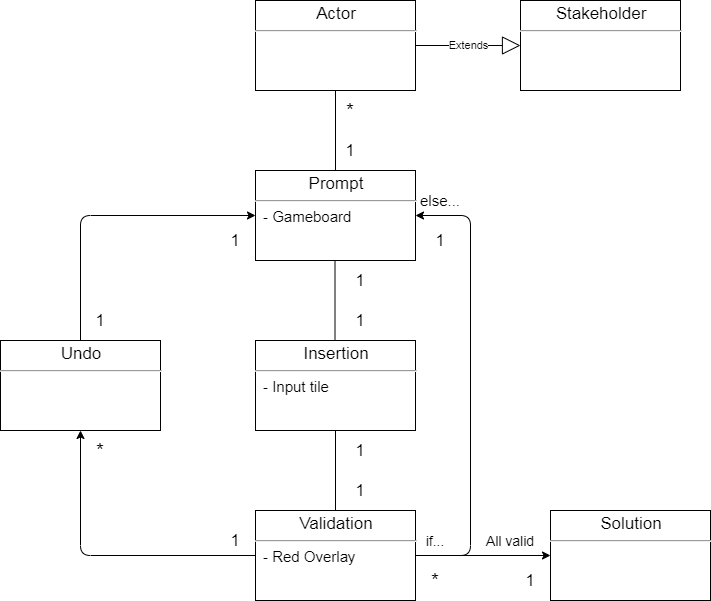

The diagram above was exported from draw.io. Its source (the exported page's mxGraphModel, read from the mxfile embedded in the PNG):
<mxGraphModel dx="1422" dy="745" grid="1" gridSize="10" guides="1" tooltips="1" connect="1" arrows="1" fold="1" page="1" pageScale="1" pageWidth="760" pageHeight="680" math="0" shadow="0">
  <root>
    <mxCell id="0" />
    <mxCell id="1" parent="0" />
    <mxCell id="8EvJ4065kVEAn8WzGC0s-11" value="&lt;p style=&quot;margin: 4px 0px 0px ; text-align: center&quot;&gt;&lt;font style=&quot;font-size: 17px&quot;&gt;Actor&lt;/font&gt;&lt;/p&gt;&lt;hr&gt;&lt;p style=&quot;margin: 0px 0px 0px 8px ; font-size: 15px&quot;&gt;&lt;br&gt;&lt;/p&gt;&lt;p style=&quot;margin: 0px 0px 0px 8px ; font-size: 15px&quot;&gt;&lt;br&gt;&lt;/p&gt;" style="verticalAlign=top;align=left;overflow=fill;fontSize=12;fontFamily=Helvetica;html=1;" vertex="1" parent="1">
      <mxGeometry x="295" y="40" width="160" height="90" as="geometry" />
    </mxCell>
    <mxCell id="8EvJ4065kVEAn8WzGC0s-13" value="&lt;p style=&quot;margin: 4px 0px 0px ; text-align: center&quot;&gt;&lt;span style=&quot;font-size: 17px&quot;&gt;Prompt&lt;/span&gt;&lt;/p&gt;&lt;hr&gt;&lt;p style=&quot;margin: 0px ; margin-left: 8px&quot;&gt;&lt;font style=&quot;font-size: 15px&quot;&gt;- Gameboard&lt;/font&gt;&lt;/p&gt;" style="verticalAlign=top;align=left;overflow=fill;fontSize=12;fontFamily=Helvetica;html=1;" vertex="1" parent="1">
      <mxGeometry x="295" y="210" width="160" height="90" as="geometry" />
    </mxCell>
    <mxCell id="8EvJ4065kVEAn8WzGC0s-14" value="&lt;p style=&quot;margin: 4px 0px 0px ; text-align: center&quot;&gt;&lt;font style=&quot;font-size: 17px&quot;&gt;Stakeholder&lt;/font&gt;&lt;/p&gt;&lt;hr&gt;&lt;p style=&quot;margin: 0px ; margin-left: 8px&quot;&gt;&lt;br&gt;&lt;/p&gt;" style="verticalAlign=top;align=left;overflow=fill;fontSize=12;fontFamily=Helvetica;html=1;" vertex="1" parent="1">
      <mxGeometry x="560" y="40" width="160" height="90" as="geometry" />
    </mxCell>
    <mxCell id="8EvJ4065kVEAn8WzGC0s-15" value="&lt;p style=&quot;margin: 4px 0px 0px ; text-align: center&quot;&gt;&lt;font style=&quot;font-size: 17px&quot;&gt;Insertion&lt;/font&gt;&lt;/p&gt;&lt;hr&gt;&lt;p style=&quot;margin: 0px ; margin-left: 8px&quot;&gt;&lt;font style=&quot;font-size: 15px&quot;&gt;- Input tile&lt;/font&gt;&lt;/p&gt;" style="verticalAlign=top;align=left;overflow=fill;fontSize=12;fontFamily=Helvetica;html=1;" vertex="1" parent="1">
      <mxGeometry x="295" y="380" width="160" height="90" as="geometry" />
    </mxCell>
    <mxCell id="8EvJ4065kVEAn8WzGC0s-16" value="&lt;p style=&quot;margin: 4px 0px 0px ; text-align: center&quot;&gt;&lt;font style=&quot;font-size: 17px&quot;&gt;Validation&lt;/font&gt;&lt;/p&gt;&lt;hr&gt;&lt;p style=&quot;margin: 0px ; margin-left: 8px&quot;&gt;&lt;font style=&quot;font-size: 15px&quot;&gt;- Red Overlay&lt;/font&gt;&lt;/p&gt;" style="verticalAlign=top;align=left;overflow=fill;fontSize=12;fontFamily=Helvetica;html=1;" vertex="1" parent="1">
      <mxGeometry x="295" y="550" width="160" height="90" as="geometry" />
    </mxCell>
    <mxCell id="8EvJ4065kVEAn8WzGC0s-17" value="&lt;p style=&quot;margin: 4px 0px 0px ; text-align: center&quot;&gt;&lt;font style=&quot;font-size: 17px&quot;&gt;Solution&lt;/font&gt;&lt;/p&gt;&lt;hr&gt;&lt;p style=&quot;margin: 0px ; margin-left: 8px&quot;&gt;&lt;br&gt;&lt;/p&gt;" style="verticalAlign=top;align=left;overflow=fill;fontSize=12;fontFamily=Helvetica;html=1;" vertex="1" parent="1">
      <mxGeometry x="590" y="550" width="160" height="90" as="geometry" />
    </mxCell>
    <mxCell id="8EvJ4065kVEAn8WzGC0s-18" value="&lt;p style=&quot;margin: 4px 0px 0px ; text-align: center&quot;&gt;&lt;font style=&quot;font-size: 17px&quot;&gt;Undo&lt;/font&gt;&lt;/p&gt;&lt;hr&gt;&lt;p style=&quot;margin: 0px ; margin-left: 8px&quot;&gt;&lt;br&gt;&lt;/p&gt;" style="verticalAlign=top;align=left;overflow=fill;fontSize=12;fontFamily=Helvetica;html=1;" vertex="1" parent="1">
      <mxGeometry x="40" y="380" width="160" height="90" as="geometry" />
    </mxCell>
    <mxCell id="8EvJ4065kVEAn8WzGC0s-20" value="Extends" style="endArrow=block;endSize=16;endFill=0;html=1;entryX=0;entryY=0.5;entryDx=0;entryDy=0;exitX=1;exitY=0.5;exitDx=0;exitDy=0;" edge="1" parent="1" source="8EvJ4065kVEAn8WzGC0s-11" target="8EvJ4065kVEAn8WzGC0s-14">
      <mxGeometry width="160" relative="1" as="geometry">
        <mxPoint x="500" y="130" as="sourcePoint" />
        <mxPoint x="190" y="700" as="targetPoint" />
      </mxGeometry>
    </mxCell>
    <mxCell id="8EvJ4065kVEAn8WzGC0s-21" value="" style="endArrow=none;html=1;entryX=0.5;entryY=1;entryDx=0;entryDy=0;exitX=0.5;exitY=0;exitDx=0;exitDy=0;" edge="1" parent="1" source="8EvJ4065kVEAn8WzGC0s-13" target="8EvJ4065kVEAn8WzGC0s-11">
      <mxGeometry width="50" height="50" relative="1" as="geometry">
        <mxPoint x="30" y="750" as="sourcePoint" />
        <mxPoint x="80" y="700" as="targetPoint" />
      </mxGeometry>
    </mxCell>
    <mxCell id="8EvJ4065kVEAn8WzGC0s-22" value="" style="endArrow=none;html=1;entryX=0.5;entryY=1;entryDx=0;entryDy=0;exitX=0.5;exitY=0;exitDx=0;exitDy=0;" edge="1" parent="1">
      <mxGeometry width="50" height="50" relative="1" as="geometry">
        <mxPoint x="374.5" y="380" as="sourcePoint" />
        <mxPoint x="374.5" y="300" as="targetPoint" />
      </mxGeometry>
    </mxCell>
    <mxCell id="8EvJ4065kVEAn8WzGC0s-26" value="" style="endArrow=classic;html=1;entryX=0.5;entryY=1;entryDx=0;entryDy=0;exitX=0;exitY=0.5;exitDx=0;exitDy=0;" edge="1" parent="1" source="8EvJ4065kVEAn8WzGC0s-16" target="8EvJ4065kVEAn8WzGC0s-18">
      <mxGeometry width="50" height="50" relative="1" as="geometry">
        <mxPoint x="40" y="710" as="sourcePoint" />
        <mxPoint x="90" y="660" as="targetPoint" />
        <Array as="points">
          <mxPoint x="120" y="595" />
        </Array>
      </mxGeometry>
    </mxCell>
    <mxCell id="8EvJ4065kVEAn8WzGC0s-28" value="" style="endArrow=classic;html=1;entryX=0;entryY=0.5;entryDx=0;entryDy=0;exitX=0.5;exitY=0;exitDx=0;exitDy=0;" edge="1" parent="1" source="8EvJ4065kVEAn8WzGC0s-18" target="8EvJ4065kVEAn8WzGC0s-13">
      <mxGeometry width="50" height="50" relative="1" as="geometry">
        <mxPoint x="40" y="710" as="sourcePoint" />
        <mxPoint x="90" y="660" as="targetPoint" />
        <Array as="points">
          <mxPoint x="120" y="255" />
        </Array>
      </mxGeometry>
    </mxCell>
    <mxCell id="8EvJ4065kVEAn8WzGC0s-29" value="" style="endArrow=none;html=1;entryX=0.5;entryY=1;entryDx=0;entryDy=0;exitX=0.5;exitY=0;exitDx=0;exitDy=0;" edge="1" parent="1" source="8EvJ4065kVEAn8WzGC0s-16" target="8EvJ4065kVEAn8WzGC0s-15">
      <mxGeometry width="50" height="50" relative="1" as="geometry">
        <mxPoint x="40" y="710" as="sourcePoint" />
        <mxPoint x="90" y="660" as="targetPoint" />
      </mxGeometry>
    </mxCell>
    <mxCell id="8EvJ4065kVEAn8WzGC0s-32" value="" style="endArrow=classic;html=1;entryX=1;entryY=0.5;entryDx=0;entryDy=0;exitX=1;exitY=0.5;exitDx=0;exitDy=0;" edge="1" parent="1" source="8EvJ4065kVEAn8WzGC0s-16" target="8EvJ4065kVEAn8WzGC0s-13">
      <mxGeometry width="50" height="50" relative="1" as="geometry">
        <mxPoint x="40" y="710" as="sourcePoint" />
        <mxPoint x="90" y="660" as="targetPoint" />
        <Array as="points">
          <mxPoint x="510" y="595" />
          <mxPoint x="510" y="255" />
        </Array>
      </mxGeometry>
    </mxCell>
    <mxCell id="8EvJ4065kVEAn8WzGC0s-33" value="" style="endArrow=classic;html=1;entryX=0;entryY=0.5;entryDx=0;entryDy=0;exitX=1;exitY=0.5;exitDx=0;exitDy=0;" edge="1" parent="1" source="8EvJ4065kVEAn8WzGC0s-16" target="8EvJ4065kVEAn8WzGC0s-17">
      <mxGeometry width="50" height="50" relative="1" as="geometry">
        <mxPoint x="40" y="710" as="sourcePoint" />
        <mxPoint x="90" y="660" as="targetPoint" />
      </mxGeometry>
    </mxCell>
    <mxCell id="8EvJ4065kVEAn8WzGC0s-34" value="&lt;font style=&quot;font-size: 14px&quot;&gt;if...&lt;/font&gt;" style="text;html=1;strokeColor=none;fillColor=none;align=center;verticalAlign=middle;whiteSpace=wrap;rounded=0;" vertex="1" parent="1">
      <mxGeometry x="455" y="570" width="40" height="20" as="geometry" />
    </mxCell>
    <mxCell id="8EvJ4065kVEAn8WzGC0s-36" value="&lt;font style=&quot;font-size: 14px&quot;&gt;All valid&lt;/font&gt;" style="text;html=1;strokeColor=none;fillColor=none;align=center;verticalAlign=middle;whiteSpace=wrap;rounded=0;" vertex="1" parent="1">
      <mxGeometry x="520" y="570" width="60" height="20" as="geometry" />
    </mxCell>
    <mxCell id="8EvJ4065kVEAn8WzGC0s-37" value="&lt;font style=&quot;font-size: 15px&quot;&gt;else...&lt;/font&gt;" style="text;html=1;strokeColor=none;fillColor=none;align=center;verticalAlign=middle;whiteSpace=wrap;rounded=0;" vertex="1" parent="1">
      <mxGeometry x="460" y="230" width="40" height="20" as="geometry" />
    </mxCell>
    <mxCell id="8EvJ4065kVEAn8WzGC0s-38" value="&lt;font style=&quot;font-size: 20px&quot;&gt;*&lt;/font&gt;" style="text;html=1;strokeColor=none;fillColor=none;align=center;verticalAlign=middle;whiteSpace=wrap;rounded=0;" vertex="1" parent="1">
      <mxGeometry x="370" y="140" width="40" height="20" as="geometry" />
    </mxCell>
    <mxCell id="8EvJ4065kVEAn8WzGC0s-39" value="&lt;font style=&quot;font-size: 20px&quot;&gt;*&lt;/font&gt;" style="text;html=1;strokeColor=none;fillColor=none;align=center;verticalAlign=middle;whiteSpace=wrap;rounded=0;" vertex="1" parent="1">
      <mxGeometry x="120" y="480" width="40" height="20" as="geometry" />
    </mxCell>
    <mxCell id="8EvJ4065kVEAn8WzGC0s-40" value="&lt;font style=&quot;font-size: 20px&quot;&gt;*&lt;/font&gt;" style="text;html=1;strokeColor=none;fillColor=none;align=center;verticalAlign=middle;whiteSpace=wrap;rounded=0;" vertex="1" parent="1">
      <mxGeometry x="455" y="610" width="40" height="20" as="geometry" />
    </mxCell>
    <mxCell id="8EvJ4065kVEAn8WzGC0s-43" value="&lt;font style=&quot;font-size: 17px&quot;&gt;1&lt;/font&gt;" style="text;html=1;strokeColor=none;fillColor=none;align=center;verticalAlign=middle;whiteSpace=wrap;rounded=0;" vertex="1" parent="1">
      <mxGeometry x="550" y="610" width="40" height="20" as="geometry" />
    </mxCell>
    <mxCell id="8EvJ4065kVEAn8WzGC0s-48" value="&lt;font style=&quot;font-size: 17px&quot;&gt;1&lt;/font&gt;" style="text;html=1;strokeColor=none;fillColor=none;align=center;verticalAlign=middle;whiteSpace=wrap;rounded=0;" vertex="1" parent="1">
      <mxGeometry x="380" y="520" width="40" height="20" as="geometry" />
    </mxCell>
    <mxCell id="8EvJ4065kVEAn8WzGC0s-49" value="&lt;font style=&quot;font-size: 17px&quot;&gt;1&lt;/font&gt;" style="text;html=1;strokeColor=none;fillColor=none;align=center;verticalAlign=middle;whiteSpace=wrap;rounded=0;" vertex="1" parent="1">
      <mxGeometry x="380" y="480" width="40" height="20" as="geometry" />
    </mxCell>
    <mxCell id="8EvJ4065kVEAn8WzGC0s-50" value="&lt;font style=&quot;font-size: 17px&quot;&gt;1&lt;/font&gt;" style="text;html=1;strokeColor=none;fillColor=none;align=center;verticalAlign=middle;whiteSpace=wrap;rounded=0;" vertex="1" parent="1">
      <mxGeometry x="380" y="350" width="40" height="20" as="geometry" />
    </mxCell>
    <mxCell id="8EvJ4065kVEAn8WzGC0s-51" value="&lt;font style=&quot;font-size: 17px&quot;&gt;1&lt;/font&gt;" style="text;html=1;strokeColor=none;fillColor=none;align=center;verticalAlign=middle;whiteSpace=wrap;rounded=0;" vertex="1" parent="1">
      <mxGeometry x="380" y="310" width="40" height="20" as="geometry" />
    </mxCell>
    <mxCell id="8EvJ4065kVEAn8WzGC0s-52" value="&lt;font style=&quot;font-size: 17px&quot;&gt;1&lt;/font&gt;" style="text;html=1;strokeColor=none;fillColor=none;align=center;verticalAlign=middle;whiteSpace=wrap;rounded=0;" vertex="1" parent="1">
      <mxGeometry x="255" y="570" width="40" height="20" as="geometry" />
    </mxCell>
    <mxCell id="8EvJ4065kVEAn8WzGC0s-53" value="&lt;font style=&quot;font-size: 17px&quot;&gt;1&lt;/font&gt;" style="text;html=1;strokeColor=none;fillColor=none;align=center;verticalAlign=middle;whiteSpace=wrap;rounded=0;" vertex="1" parent="1">
      <mxGeometry x="120" y="350" width="40" height="20" as="geometry" />
    </mxCell>
    <mxCell id="8EvJ4065kVEAn8WzGC0s-54" value="&lt;font style=&quot;font-size: 17px&quot;&gt;1&lt;/font&gt;" style="text;html=1;strokeColor=none;fillColor=none;align=center;verticalAlign=middle;whiteSpace=wrap;rounded=0;" vertex="1" parent="1">
      <mxGeometry x="255" y="270" width="40" height="20" as="geometry" />
    </mxCell>
    <mxCell id="8EvJ4065kVEAn8WzGC0s-55" value="&lt;font style=&quot;font-size: 17px&quot;&gt;1&lt;/font&gt;" style="text;html=1;strokeColor=none;fillColor=none;align=center;verticalAlign=middle;whiteSpace=wrap;rounded=0;" vertex="1" parent="1">
      <mxGeometry x="370" y="180" width="40" height="20" as="geometry" />
    </mxCell>
    <mxCell id="8EvJ4065kVEAn8WzGC0s-56" value="&lt;font style=&quot;font-size: 17px&quot;&gt;1&lt;/font&gt;" style="text;html=1;strokeColor=none;fillColor=none;align=center;verticalAlign=middle;whiteSpace=wrap;rounded=0;" vertex="1" parent="1">
      <mxGeometry x="460" y="270" width="40" height="20" as="geometry" />
    </mxCell>
  </root>
</mxGraphModel>